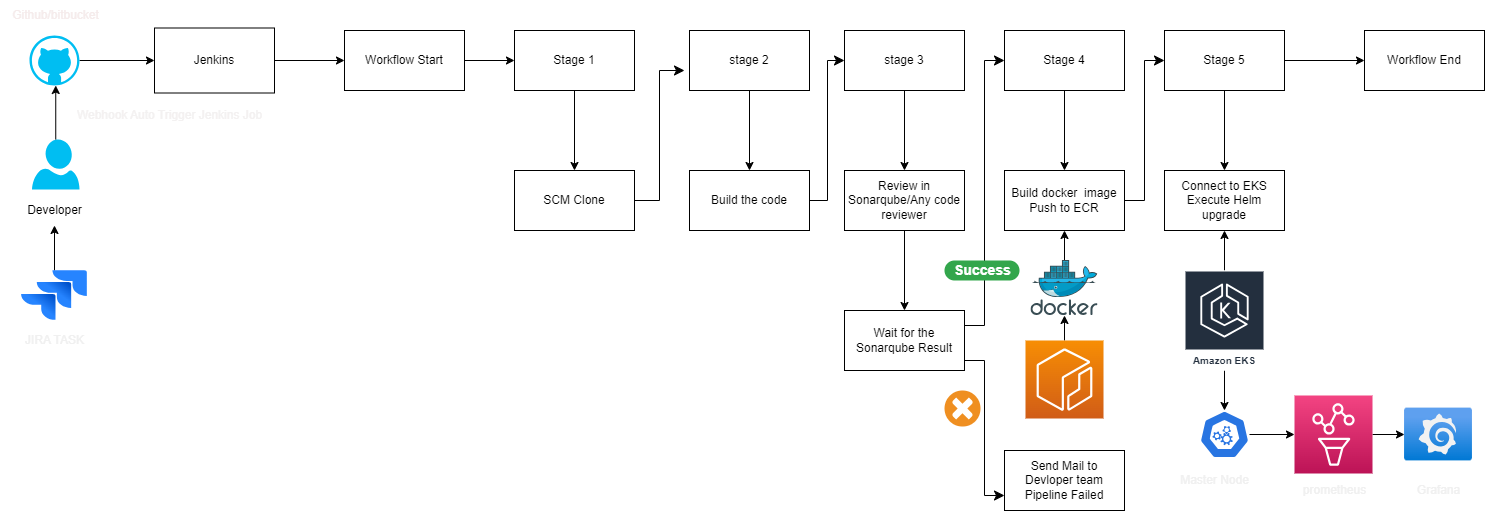

The diagram above was exported from draw.io. Its source (the exported page's mxGraphModel, read from the mxfile embedded in the PNG):
<mxGraphModel dx="2001" dy="475" grid="1" gridSize="10" guides="1" tooltips="1" connect="1" arrows="1" fold="1" page="1" pageScale="1" pageWidth="1169" pageHeight="827" math="0" shadow="0">
  <root>
    <mxCell id="0" />
    <mxCell id="1" parent="0" />
    <mxCell id="62" value="" style="edgeStyle=none;html=1;startArrow=none;" parent="1" source="63" edge="1">
      <mxGeometry relative="1" as="geometry">
        <mxPoint x="53.75" y="310" as="targetPoint" />
      </mxGeometry>
    </mxCell>
    <mxCell id="65" style="edgeStyle=none;html=1;exitX=1;exitY=0.5;exitDx=0;exitDy=0;exitPerimeter=0;entryX=0;entryY=0.5;entryDx=0;entryDy=0;" parent="1" source="67" target="63" edge="1">
      <mxGeometry relative="1" as="geometry">
        <mxPoint x="-90.47499999999991" y="310" as="sourcePoint" />
      </mxGeometry>
    </mxCell>
    <mxCell id="29" style="edgeStyle=none;html=1;entryX=0.5;entryY=1;entryDx=0;entryDy=0;entryPerimeter=0;" parent="1" source="4" edge="1">
      <mxGeometry relative="1" as="geometry">
        <mxPoint x="-108.75" y="335" as="targetPoint" />
      </mxGeometry>
    </mxCell>
    <mxCell id="4" value="" style="verticalLabelPosition=bottom;html=1;verticalAlign=top;align=center;strokeColor=none;fillColor=#00BEF2;shape=mxgraph.azure.user;" parent="1" vertex="1">
      <mxGeometry x="-132.5" y="389" width="47.5" height="50" as="geometry" />
    </mxCell>
    <mxCell id="27" style="edgeStyle=none;html=1;exitX=1;exitY=0.5;exitDx=0;exitDy=0;entryX=0;entryY=0.5;entryDx=0;entryDy=0;" parent="1" source="5" target="6" edge="1">
      <mxGeometry relative="1" as="geometry" />
    </mxCell>
    <mxCell id="5" value="Workflow Start" style="rounded=0;whiteSpace=wrap;html=1;" parent="1" vertex="1">
      <mxGeometry x="180" y="280" width="120" height="60" as="geometry" />
    </mxCell>
    <mxCell id="9" value="" style="edgeStyle=none;html=1;" parent="1" source="6" target="8" edge="1">
      <mxGeometry relative="1" as="geometry" />
    </mxCell>
    <mxCell id="6" value="Stage 1" style="whiteSpace=wrap;html=1;rounded=0;" parent="1" vertex="1">
      <mxGeometry x="350" y="280" width="120" height="60" as="geometry" />
    </mxCell>
    <mxCell id="13" value="" style="edgeStyle=none;html=1;" parent="1" source="7" target="12" edge="1">
      <mxGeometry relative="1" as="geometry" />
    </mxCell>
    <mxCell id="7" value="stage 2" style="whiteSpace=wrap;html=1;rounded=0;" parent="1" vertex="1">
      <mxGeometry x="525" y="280" width="120" height="60" as="geometry" />
    </mxCell>
    <mxCell id="8" value="SCM Clone" style="rounded=0;whiteSpace=wrap;html=1;" parent="1" vertex="1">
      <mxGeometry x="350" y="420" width="120" height="60" as="geometry" />
    </mxCell>
    <mxCell id="20" value="" style="edgeStyle=none;html=1;" parent="1" source="11" target="19" edge="1">
      <mxGeometry relative="1" as="geometry" />
    </mxCell>
    <mxCell id="11" value="stage 3" style="whiteSpace=wrap;html=1;rounded=0;" parent="1" vertex="1">
      <mxGeometry x="680" y="280" width="120" height="60" as="geometry" />
    </mxCell>
    <mxCell id="12" value="Build the code" style="rounded=0;whiteSpace=wrap;html=1;" parent="1" vertex="1">
      <mxGeometry x="525" y="420" width="120" height="60" as="geometry" />
    </mxCell>
    <mxCell id="14" value="" style="edgeStyle=elbowEdgeStyle;elbow=horizontal;endArrow=classic;html=1;curved=0;rounded=0;endSize=8;startSize=8;entryX=0;entryY=0.5;entryDx=0;entryDy=0;" parent="1" target="11" edge="1">
      <mxGeometry width="50" height="50" relative="1" as="geometry">
        <mxPoint x="645" y="450" as="sourcePoint" />
        <mxPoint x="695" y="400" as="targetPoint" />
      </mxGeometry>
    </mxCell>
    <mxCell id="17" value="" style="edgeStyle=elbowEdgeStyle;elbow=horizontal;endArrow=classic;html=1;curved=0;rounded=0;endSize=8;startSize=8;" parent="1" edge="1">
      <mxGeometry width="50" height="50" relative="1" as="geometry">
        <mxPoint x="470" y="450" as="sourcePoint" />
        <mxPoint x="520" y="320" as="targetPoint" />
      </mxGeometry>
    </mxCell>
    <mxCell id="52" value="" style="edgeStyle=none;html=1;" parent="1" source="19" target="51" edge="1">
      <mxGeometry relative="1" as="geometry" />
    </mxCell>
    <mxCell id="19" value="Review in Sonarqube/Any code reviewer" style="rounded=0;whiteSpace=wrap;html=1;" parent="1" vertex="1">
      <mxGeometry x="680" y="420" width="120" height="60" as="geometry" />
    </mxCell>
    <mxCell id="26" value="" style="edgeStyle=none;html=1;" parent="1" source="21" target="25" edge="1">
      <mxGeometry relative="1" as="geometry" />
    </mxCell>
    <mxCell id="21" value="Stage 4" style="whiteSpace=wrap;html=1;rounded=0;" parent="1" vertex="1">
      <mxGeometry x="840" y="280" width="120" height="60" as="geometry" />
    </mxCell>
    <mxCell id="22" value="" style="edgeStyle=elbowEdgeStyle;elbow=horizontal;endArrow=classic;html=1;curved=0;rounded=0;endSize=8;startSize=8;entryX=0;entryY=0.5;entryDx=0;entryDy=0;exitX=1;exitY=0.25;exitDx=0;exitDy=0;" parent="1" source="51" target="21" edge="1">
      <mxGeometry width="50" height="50" relative="1" as="geometry">
        <mxPoint x="800" y="430" as="sourcePoint" />
        <mxPoint x="850" y="380" as="targetPoint" />
        <Array as="points">
          <mxPoint x="820" y="400" />
        </Array>
      </mxGeometry>
    </mxCell>
    <mxCell id="24" value="Send Mail to Devloper team Pipeline Failed" style="whiteSpace=wrap;html=1;rounded=0;" parent="1" vertex="1">
      <mxGeometry x="840" y="700" width="120" height="60" as="geometry" />
    </mxCell>
    <mxCell id="25" value="Build docker&amp;nbsp; image&lt;br&gt;Push to ECR" style="rounded=0;whiteSpace=wrap;html=1;" parent="1" vertex="1">
      <mxGeometry x="840" y="420" width="120" height="60" as="geometry" />
    </mxCell>
    <mxCell id="35" value="" style="edgeStyle=none;html=1;" parent="1" source="30" target="34" edge="1">
      <mxGeometry relative="1" as="geometry" />
    </mxCell>
    <mxCell id="49" value="" style="edgeStyle=none;html=1;" parent="1" source="30" target="48" edge="1">
      <mxGeometry relative="1" as="geometry" />
    </mxCell>
    <mxCell id="30" value="Stage 5" style="whiteSpace=wrap;html=1;rounded=0;" parent="1" vertex="1">
      <mxGeometry x="1000" y="280" width="120" height="60" as="geometry" />
    </mxCell>
    <mxCell id="32" value="" style="edgeStyle=elbowEdgeStyle;elbow=horizontal;endArrow=classic;html=1;curved=0;rounded=0;endSize=8;startSize=8;entryX=0;entryY=0.5;entryDx=0;entryDy=0;" parent="1" target="30" edge="1">
      <mxGeometry width="50" height="50" relative="1" as="geometry">
        <mxPoint x="960" y="450" as="sourcePoint" />
        <mxPoint x="1010" y="400" as="targetPoint" />
      </mxGeometry>
    </mxCell>
    <mxCell id="34" value="Connect to EKS Execute Helm upgrade" style="rounded=0;whiteSpace=wrap;html=1;" parent="1" vertex="1">
      <mxGeometry x="1000" y="420" width="120" height="60" as="geometry" />
    </mxCell>
    <mxCell id="38" value="Success" style="rounded=1;whiteSpace=wrap;html=1;arcSize=50;strokeColor=none;strokeWidth=1;fillColor=#33A64C;fontColor=#FFFFFF;whiteSpace=wrap;align=left;verticalAlign=middle;spacingLeft=0;fontStyle=1;fontSize=14;spacing=10;" parent="1" vertex="1">
      <mxGeometry x="780" y="510" width="75" height="20" as="geometry" />
    </mxCell>
    <mxCell id="45" value="" style="shadow=0;dashed=0;html=1;strokeColor=none;fillColor=#EF8F21;labelPosition=center;verticalLabelPosition=bottom;verticalAlign=top;align=center;outlineConnect=0;shape=mxgraph.veeam.failed;" parent="1" vertex="1">
      <mxGeometry x="780" y="640" width="36" height="36" as="geometry" />
    </mxCell>
    <mxCell id="48" value="Workflow End" style="whiteSpace=wrap;html=1;rounded=0;" parent="1" vertex="1">
      <mxGeometry x="1200" y="280" width="120" height="60" as="geometry" />
    </mxCell>
    <mxCell id="51" value="Wait for the Sonarqube Result" style="rounded=0;whiteSpace=wrap;html=1;" parent="1" vertex="1">
      <mxGeometry x="680" y="560" width="120" height="60" as="geometry" />
    </mxCell>
    <mxCell id="53" value="" style="edgeStyle=elbowEdgeStyle;elbow=horizontal;endArrow=classic;html=1;curved=0;rounded=0;endSize=8;startSize=8;entryX=0;entryY=0.75;entryDx=0;entryDy=0;" parent="1" target="24" edge="1">
      <mxGeometry width="50" height="50" relative="1" as="geometry">
        <mxPoint x="800" y="610" as="sourcePoint" />
        <mxPoint x="840" y="710" as="targetPoint" />
      </mxGeometry>
    </mxCell>
    <mxCell id="66" style="edgeStyle=none;html=1;exitX=1;exitY=0.5;exitDx=0;exitDy=0;entryX=0;entryY=0.5;entryDx=0;entryDy=0;" parent="1" source="63" target="5" edge="1">
      <mxGeometry relative="1" as="geometry" />
    </mxCell>
    <mxCell id="63" value="Jenkins" style="rounded=0;whiteSpace=wrap;html=1;" parent="1" vertex="1">
      <mxGeometry x="-10" y="277.5" width="120" height="65" as="geometry" />
    </mxCell>
    <mxCell id="67" value="" style="verticalLabelPosition=bottom;html=1;verticalAlign=top;align=center;strokeColor=none;fillColor=#00BEF2;shape=mxgraph.azure.github_code;pointerEvents=1;" parent="1" vertex="1">
      <mxGeometry x="-135" y="285" width="50" height="50" as="geometry" />
    </mxCell>
    <mxCell id="71" value="" style="edgeStyle=none;html=1;" parent="1" source="68" target="25" edge="1">
      <mxGeometry relative="1" as="geometry" />
    </mxCell>
    <mxCell id="68" value="" style="sketch=0;aspect=fixed;html=1;points=[];align=center;image;fontSize=12;image=img/lib/mscae/Docker.svg;" parent="1" vertex="1">
      <mxGeometry x="866.46" y="510" width="67.08" height="55" as="geometry" />
    </mxCell>
    <mxCell id="73" value="" style="edgeStyle=none;html=1;" parent="1" source="69" target="34" edge="1">
      <mxGeometry relative="1" as="geometry" />
    </mxCell>
    <mxCell id="76" value="" style="edgeStyle=none;html=1;" parent="1" source="69" target="74" edge="1">
      <mxGeometry relative="1" as="geometry" />
    </mxCell>
    <mxCell id="69" value="Amazon EKS" style="sketch=0;outlineConnect=0;fontColor=#232F3E;gradientColor=none;strokeColor=#ffffff;fillColor=#232F3E;dashed=0;verticalLabelPosition=middle;verticalAlign=bottom;align=center;html=1;whiteSpace=wrap;fontSize=10;fontStyle=1;spacing=3;shape=mxgraph.aws4.productIcon;prIcon=mxgraph.aws4.eks;" parent="1" vertex="1">
      <mxGeometry x="1020" y="520" width="80" height="100" as="geometry" />
    </mxCell>
    <mxCell id="72" value="" style="edgeStyle=none;html=1;" parent="1" source="70" target="68" edge="1">
      <mxGeometry relative="1" as="geometry" />
    </mxCell>
    <mxCell id="70" value="" style="sketch=0;points=[[0,0,0],[0.25,0,0],[0.5,0,0],[0.75,0,0],[1,0,0],[0,1,0],[0.25,1,0],[0.5,1,0],[0.75,1,0],[1,1,0],[0,0.25,0],[0,0.5,0],[0,0.75,0],[1,0.25,0],[1,0.5,0],[1,0.75,0]];outlineConnect=0;fontColor=#232F3E;gradientColor=#F78E04;gradientDirection=north;fillColor=#D05C17;strokeColor=#ffffff;dashed=0;verticalLabelPosition=bottom;verticalAlign=top;align=center;html=1;fontSize=12;fontStyle=0;aspect=fixed;shape=mxgraph.aws4.resourceIcon;resIcon=mxgraph.aws4.ecr;" parent="1" vertex="1">
      <mxGeometry x="861" y="590" width="78" height="78" as="geometry" />
    </mxCell>
    <mxCell id="83" value="" style="edgeStyle=none;html=1;fontColor=#F0F0F0;" edge="1" parent="1" source="74" target="82">
      <mxGeometry relative="1" as="geometry" />
    </mxCell>
    <mxCell id="74" value="" style="sketch=0;html=1;dashed=0;whitespace=wrap;fillColor=#2875E2;strokeColor=#ffffff;points=[[0.005,0.63,0],[0.1,0.2,0],[0.9,0.2,0],[0.5,0,0],[0.995,0.63,0],[0.72,0.99,0],[0.5,1,0],[0.28,0.99,0]];verticalLabelPosition=bottom;align=center;verticalAlign=top;shape=mxgraph.kubernetes.icon;prIcon=master" parent="1" vertex="1">
      <mxGeometry x="1035" y="660" width="50" height="48" as="geometry" />
    </mxCell>
    <mxCell id="77" value="&lt;font color=&quot;#f5ebeb&quot;&gt;Github/bitbucket&lt;/font&gt;" style="text;html=1;align=center;verticalAlign=middle;resizable=0;points=[];autosize=1;strokeColor=none;fillColor=none;" vertex="1" parent="1">
      <mxGeometry x="-163.75" y="250" width="110" height="30" as="geometry" />
    </mxCell>
    <mxCell id="78" value="Developer" style="text;html=1;align=center;verticalAlign=middle;resizable=0;points=[];autosize=1;strokeColor=none;fillColor=none;" vertex="1" parent="1">
      <mxGeometry x="-150" y="445" width="80" height="30" as="geometry" />
    </mxCell>
    <mxCell id="79" value="&lt;font color=&quot;#f3f1f1&quot;&gt;Webhook Auto Trigger Jenkins Job&lt;/font&gt;" style="text;html=1;align=center;verticalAlign=middle;resizable=0;points=[];autosize=1;strokeColor=none;fillColor=none;rotation=0;" vertex="1" parent="1">
      <mxGeometry x="-100" y="350" width="210" height="30" as="geometry" />
    </mxCell>
    <mxCell id="81" value="" style="aspect=fixed;html=1;points=[];align=center;image;fontSize=12;image=img/lib/azure2/other/Grafana.svg;fontColor=#F0F0F0;" vertex="1" parent="1">
      <mxGeometry x="1240" y="657.6" width="68" height="52.800000000000004" as="geometry" />
    </mxCell>
    <mxCell id="84" value="" style="edgeStyle=none;html=1;fontColor=#F0F0F0;" edge="1" parent="1" source="82" target="81">
      <mxGeometry relative="1" as="geometry" />
    </mxCell>
    <mxCell id="82" value="" style="sketch=0;points=[[0,0,0],[0.25,0,0],[0.5,0,0],[0.75,0,0],[1,0,0],[0,1,0],[0.25,1,0],[0.5,1,0],[0.75,1,0],[1,1,0],[0,0.25,0],[0,0.5,0],[0,0.75,0],[1,0.25,0],[1,0.5,0],[1,0.75,0]];points=[[0,0,0],[0.25,0,0],[0.5,0,0],[0.75,0,0],[1,0,0],[0,1,0],[0.25,1,0],[0.5,1,0],[0.75,1,0],[1,1,0],[0,0.25,0],[0,0.5,0],[0,0.75,0],[1,0.25,0],[1,0.5,0],[1,0.75,0]];outlineConnect=0;fontColor=#232F3E;gradientColor=#F34482;gradientDirection=north;fillColor=#BC1356;strokeColor=#ffffff;dashed=0;verticalLabelPosition=bottom;verticalAlign=top;align=center;html=1;fontSize=12;fontStyle=0;aspect=fixed;shape=mxgraph.aws4.resourceIcon;resIcon=mxgraph.aws4.managed_service_for_prometheus;" vertex="1" parent="1">
      <mxGeometry x="1130" y="645" width="78" height="78" as="geometry" />
    </mxCell>
    <mxCell id="85" value="Master Node" style="text;html=1;align=center;verticalAlign=middle;resizable=0;points=[];autosize=1;strokeColor=none;fillColor=none;fontColor=#F0F0F0;" vertex="1" parent="1">
      <mxGeometry x="1005" y="715" width="90" height="30" as="geometry" />
    </mxCell>
    <mxCell id="86" value="prometheus" style="text;html=1;align=center;verticalAlign=middle;resizable=0;points=[];autosize=1;strokeColor=none;fillColor=none;fontColor=#F0F0F0;" vertex="1" parent="1">
      <mxGeometry x="1125" y="725" width="90" height="30" as="geometry" />
    </mxCell>
    <mxCell id="87" value="Grafana" style="text;html=1;align=center;verticalAlign=middle;resizable=0;points=[];autosize=1;strokeColor=none;fillColor=none;fontColor=#F0F0F0;" vertex="1" parent="1">
      <mxGeometry x="1239" y="725" width="70" height="30" as="geometry" />
    </mxCell>
    <mxCell id="89" value="" style="edgeStyle=none;html=1;fontColor=#F0F0F0;" edge="1" parent="1" source="88" target="78">
      <mxGeometry relative="1" as="geometry" />
    </mxCell>
    <mxCell id="88" value="" style="image;image=img/lib/atlassian/Jira_Logo.svg;fontColor=#F0F0F0;" vertex="1" parent="1">
      <mxGeometry x="-143" y="520" width="66" height="50" as="geometry" />
    </mxCell>
    <mxCell id="90" value="JIRA TASK" style="text;html=1;align=center;verticalAlign=middle;resizable=0;points=[];autosize=1;strokeColor=none;fillColor=none;fontColor=#F0F0F0;" vertex="1" parent="1">
      <mxGeometry x="-150" y="575" width="80" height="30" as="geometry" />
    </mxCell>
  </root>
</mxGraphModel>